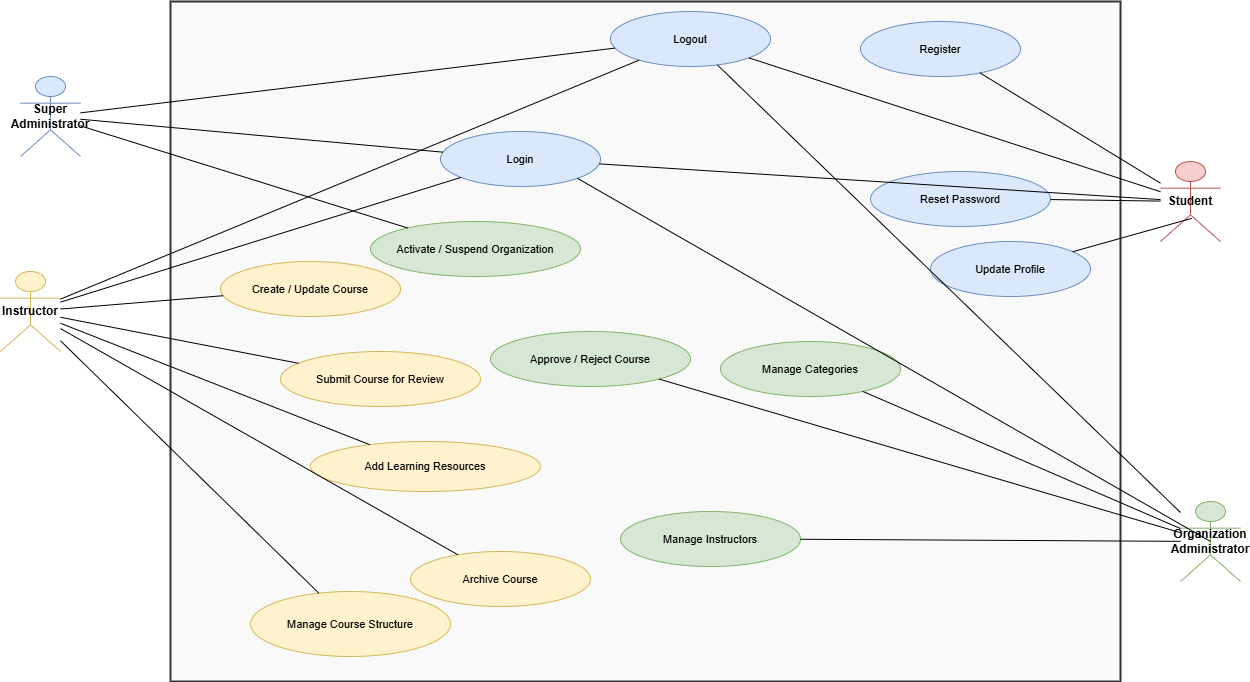

The diagram above was exported from draw.io. Its source (the exported page's mxGraphModel, read from the mxfile embedded in the PNG):
<mxGraphModel dx="1246" dy="756" grid="1" gridSize="10" guides="1" tooltips="1" connect="1" arrows="1" fold="1" page="0" pageScale="1" pageWidth="1800" pageHeight="1300" math="0" shadow="0">
  <root>
    <mxCell id="0" />
    <mxCell id="1" parent="0" />
    <mxCell id="system_box" parent="1" style="points=[[0,0],[0.25,0],[0.5,0],[0.75,0],[1,0],[1,0.25],[1,0.5],[1,0.75],[1,1],[0.75,1],[0.5,1],[0.25,1],[0,1],[0,0.75],[0,0.5],[0,0.25]];shape=mxgraph.uml.package;whiteSpace=wrap;html=1;fillColor=#f9f9f9;strokeColor=#333333;strokeWidth=2;fontSize=15;fontStyle=1;align=left;verticalAlign=top;" value="" vertex="1">
      <mxGeometry height="680" width="950" x="500" y="160" as="geometry" />
    </mxCell>
    <mxCell id="actor_super_admin" parent="1" style="shape=umlActor;whiteSpace=wrap;html=1;align=center;fontSize=12;fontStyle=1;fillColor=#dae8fc;strokeColor=#6c8ebf;" value="Super Administrator" vertex="1">
      <mxGeometry height="80" width="60" x="350" y="235" as="geometry" />
    </mxCell>
    <mxCell id="actor_org_admin" parent="1" style="shape=umlActor;whiteSpace=wrap;html=1;align=center;fontSize=12;fontStyle=1;fillColor=#d5e8d4;strokeColor=#82b366;" value="Organization Administrator" vertex="1">
      <mxGeometry height="80" width="60" x="1510" y="660" as="geometry" />
    </mxCell>
    <mxCell id="actor_instructor" parent="1" style="shape=umlActor;whiteSpace=wrap;html=1;align=center;fontSize=12;fontStyle=1;fillColor=#fff2cc;strokeColor=#d6b656;" value="Instructor" vertex="1">
      <mxGeometry height="80" width="60" x="330" y="430" as="geometry" />
    </mxCell>
    <mxCell id="actor_student" parent="1" style="shape=umlActor;whiteSpace=wrap;html=1;align=center;fontSize=12;fontStyle=1;fillColor=#f8cecc;strokeColor=#b85450;" value="Student" vertex="1">
      <mxGeometry height="80" width="60" x="1490" y="320" as="geometry" />
    </mxCell>
    <mxCell id="uc_register" parent="1" style="ellipse;whiteSpace=wrap;html=1;fillColor=#dae8fc;strokeColor=#6c8ebf;fontSize=11;" value="Register" vertex="1">
      <mxGeometry height="55" width="160" x="1190" y="180" as="geometry" />
    </mxCell>
    <mxCell id="uc_login" parent="1" style="ellipse;whiteSpace=wrap;html=1;fillColor=#dae8fc;strokeColor=#6c8ebf;fontSize=11;" value="Login" vertex="1">
      <mxGeometry height="55" width="160" x="770" y="290" as="geometry" />
    </mxCell>
    <mxCell id="uc_logout" parent="1" style="ellipse;whiteSpace=wrap;html=1;fillColor=#dae8fc;strokeColor=#6c8ebf;fontSize=11;" value="Logout" vertex="1">
      <mxGeometry height="55" width="160" x="940" y="170" as="geometry" />
    </mxCell>
    <mxCell id="uc_reset_pwd" parent="1" style="ellipse;whiteSpace=wrap;html=1;fillColor=#dae8fc;strokeColor=#6c8ebf;fontSize=11;" value="Reset Password" vertex="1">
      <mxGeometry height="55" width="180" x="1200" y="330" as="geometry" />
    </mxCell>
    <mxCell id="uc_update_profile" parent="1" style="ellipse;whiteSpace=wrap;html=1;fillColor=#dae8fc;strokeColor=#6c8ebf;fontSize=11;" value="Update Profile" vertex="1">
      <mxGeometry height="55" width="160" x="1260" y="400" as="geometry" />
    </mxCell>
    <mxCell id="uc_suspend_org" parent="1" style="ellipse;whiteSpace=wrap;html=1;fillColor=#d5e8d4;strokeColor=#82b366;fontSize=11;" value="Activate / Suspend Organization" vertex="1">
      <mxGeometry height="55" width="210" x="700" y="380" as="geometry" />
    </mxCell>
    <mxCell id="uc_manage_instructors" parent="1" style="ellipse;whiteSpace=wrap;html=1;fillColor=#d5e8d4;strokeColor=#82b366;fontSize=11;" value="Manage Instructors" vertex="1">
      <mxGeometry height="55" width="180" x="950" y="670" as="geometry" />
    </mxCell>
    <mxCell id="uc_create_course" parent="1" style="ellipse;whiteSpace=wrap;html=1;fillColor=#fff2cc;strokeColor=#d6b656;fontSize=11;" value="Create / Update Course" vertex="1">
      <mxGeometry height="55" width="180" x="550" y="420" as="geometry" />
    </mxCell>
    <mxCell id="uc_submit_course" parent="1" style="ellipse;whiteSpace=wrap;html=1;fillColor=#fff2cc;strokeColor=#d6b656;fontSize=11;" value="Submit Course for Review" vertex="1">
      <mxGeometry height="55" width="200" x="610" y="510" as="geometry" />
    </mxCell>
    <mxCell id="uc_validate_course" parent="1" style="ellipse;whiteSpace=wrap;html=1;fillColor=#d5e8d4;strokeColor=#82b366;fontSize=11;" value="Approve / Reject Course" vertex="1">
      <mxGeometry height="55" width="200" x="820" y="490" as="geometry" />
    </mxCell>
    <mxCell id="uc_manage_categories" parent="1" style="ellipse;whiteSpace=wrap;html=1;fillColor=#d5e8d4;strokeColor=#82b366;fontSize=11;" value="Manage Categories" vertex="1">
      <mxGeometry height="55" width="180" x="1050" y="500" as="geometry" />
    </mxCell>
    <mxCell id="uc_course_structure" parent="1" style="ellipse;whiteSpace=wrap;html=1;fillColor=#fff2cc;strokeColor=#d6b656;fontSize=11;" value="Manage Course Structure" vertex="1">
      <mxGeometry height="65" width="200" x="580" y="750" as="geometry" />
    </mxCell>
    <mxCell id="uc_add_resources" parent="1" style="ellipse;whiteSpace=wrap;html=1;fillColor=#fff2cc;strokeColor=#d6b656;fontSize=11;" value="Add Learning Resources" vertex="1">
      <mxGeometry height="50" width="230" x="640" y="600" as="geometry" />
    </mxCell>
    <mxCell id="uc_archive_course" parent="1" style="ellipse;whiteSpace=wrap;html=1;fillColor=#fff2cc;strokeColor=#d6b656;fontSize=11;" value="Archive Course" vertex="1">
      <mxGeometry height="55" width="180" x="740" y="710" as="geometry" />
    </mxCell>
    <mxCell id="a_super_login" edge="1" parent="1" source="actor_super_admin" style="endArrow=none;html=1;" target="uc_login">
      <mxGeometry relative="1" as="geometry" />
    </mxCell>
    <mxCell id="a_super_logout" edge="1" parent="1" source="actor_super_admin" style="endArrow=none;html=1;" target="uc_logout">
      <mxGeometry relative="1" as="geometry" />
    </mxCell>
    <mxCell id="a_org_login" edge="1" parent="1" source="actor_org_admin" style="endArrow=none;html=1;exitX=0.5;exitY=0.5;exitDx=0;exitDy=0;exitPerimeter=0;entryX=1;entryY=1;entryDx=0;entryDy=0;" target="uc_login">
      <mxGeometry relative="1" as="geometry">
        <mxPoint x="1621.6" y="540.8880078654486" as="sourcePoint" />
        <mxPoint x="718.402460860974" y="110.00280532864777" as="targetPoint" />
      </mxGeometry>
    </mxCell>
    <mxCell id="a_org_logout" edge="1" parent="1" source="actor_org_admin" style="endArrow=none;html=1;" target="uc_logout">
      <mxGeometry relative="1" as="geometry" />
    </mxCell>
    <mxCell id="a_inst_login" edge="1" parent="1" source="actor_instructor" style="endArrow=none;html=1;" target="uc_login">
      <mxGeometry relative="1" as="geometry" />
    </mxCell>
    <mxCell id="a_inst_logout" edge="1" parent="1" source="actor_instructor" style="endArrow=none;html=1;" target="uc_logout">
      <mxGeometry relative="1" as="geometry" />
    </mxCell>
    <mxCell id="a_stu_login" edge="1" parent="1" source="actor_student" style="endArrow=none;html=1;" target="uc_login">
      <mxGeometry relative="1" as="geometry" />
    </mxCell>
    <mxCell id="a_stu_logout" edge="1" parent="1" source="actor_student" style="endArrow=none;html=1;" target="uc_logout">
      <mxGeometry relative="1" as="geometry" />
    </mxCell>
    <mxCell id="a_stu_register" edge="1" parent="1" source="actor_student" style="endArrow=none;html=1;" target="uc_register">
      <mxGeometry relative="1" as="geometry" />
    </mxCell>
    <mxCell id="a_super_suspend" edge="1" parent="1" source="actor_super_admin" style="endArrow=none;html=1;" target="uc_suspend_org">
      <mxGeometry relative="1" as="geometry" />
    </mxCell>
    <mxCell id="a_org_instructors" edge="1" parent="1" source="actor_org_admin" style="endArrow=none;html=1;" target="uc_manage_instructors">
      <mxGeometry relative="1" as="geometry" />
    </mxCell>
    <mxCell id="a_org_validate" edge="1" parent="1" source="actor_org_admin" style="endArrow=none;html=1;" target="uc_validate_course">
      <mxGeometry relative="1" as="geometry" />
    </mxCell>
    <mxCell id="a_org_categories" edge="1" parent="1" source="actor_org_admin" style="endArrow=none;html=1;" target="uc_manage_categories">
      <mxGeometry relative="1" as="geometry" />
    </mxCell>
    <mxCell id="a_inst_course" edge="1" parent="1" source="actor_instructor" style="endArrow=none;html=1;" target="uc_create_course">
      <mxGeometry relative="1" as="geometry" />
    </mxCell>
    <mxCell id="a_inst_submit" edge="1" parent="1" source="actor_instructor" style="endArrow=none;html=1;" target="uc_submit_course">
      <mxGeometry relative="1" as="geometry" />
    </mxCell>
    <mxCell id="a_inst_structure" edge="1" parent="1" source="actor_instructor" style="endArrow=none;html=1;" target="uc_course_structure">
      <mxGeometry relative="1" as="geometry" />
    </mxCell>
    <mxCell id="a_inst_resources" edge="1" parent="1" source="actor_instructor" style="endArrow=none;html=1;" target="uc_add_resources">
      <mxGeometry relative="1" as="geometry" />
    </mxCell>
    <mxCell id="a_inst_archive" edge="1" parent="1" source="actor_instructor" style="endArrow=none;html=1;" target="uc_archive_course">
      <mxGeometry relative="1" as="geometry" />
    </mxCell>
    <mxCell id="nBchrlJavNqepgh3DKkD-4" edge="1" parent="1" source="actor_student" style="endArrow=none;html=1;rounded=0;" target="uc_reset_pwd" value="">
      <mxGeometry height="50" relative="1" width="50" as="geometry">
        <mxPoint x="1000" y="620" as="sourcePoint" />
        <mxPoint x="1050" y="570" as="targetPoint" />
      </mxGeometry>
    </mxCell>
    <mxCell id="nBchrlJavNqepgh3DKkD-5" edge="1" parent="1" source="uc_update_profile" style="endArrow=none;html=1;rounded=0;entryX=0.519;entryY=0.711;entryDx=0;entryDy=0;entryPerimeter=0;" target="actor_student" value="">
      <mxGeometry height="50" relative="1" width="50" as="geometry">
        <mxPoint x="1040" y="620" as="sourcePoint" />
        <mxPoint x="1090" y="570" as="targetPoint" />
      </mxGeometry>
    </mxCell>
  </root>
</mxGraphModel>